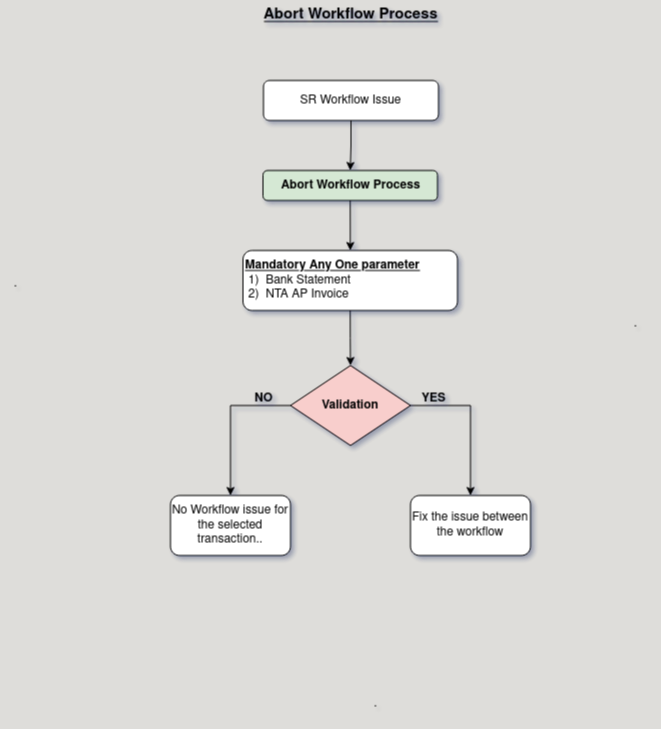

The diagram above was exported from draw.io. Its source (the exported page's mxGraphModel, read from the mxfile embedded in the PNG):
<mxGraphModel dx="954" dy="615" grid="1" gridSize="10" guides="1" tooltips="1" connect="1" arrows="1" fold="1" page="1" pageScale="1" pageWidth="850" pageHeight="1100" background="#deddda" math="0" shadow="1">
  <root>
    <mxCell id="0" />
    <mxCell id="1" parent="0" />
    <mxCell id="blkLPilcmTH9YApn10Su-6" style="edgeStyle=orthogonalEdgeStyle;rounded=0;orthogonalLoop=1;jettySize=auto;html=1;exitX=0.5;exitY=1;exitDx=0;exitDy=0;entryX=0.5;entryY=0;entryDx=0;entryDy=0;strokeColor=default;" parent="1" source="blkLPilcmTH9YApn10Su-1" target="blkLPilcmTH9YApn10Su-4" edge="1">
      <mxGeometry relative="1" as="geometry" />
    </mxCell>
    <mxCell id="blkLPilcmTH9YApn10Su-1" value="SR Workflow Issue" style="rounded=1;whiteSpace=wrap;html=1;fontStyle=0;strokeColor=default;" parent="1" vertex="1">
      <mxGeometry x="338" y="90" width="175" height="40" as="geometry" />
    </mxCell>
    <mxCell id="blkLPilcmTH9YApn10Su-8" style="edgeStyle=orthogonalEdgeStyle;rounded=0;orthogonalLoop=1;jettySize=auto;html=1;exitX=0.5;exitY=1;exitDx=0;exitDy=0;strokeColor=default;" parent="1" source="blkLPilcmTH9YApn10Su-4" target="blkLPilcmTH9YApn10Su-7" edge="1">
      <mxGeometry relative="1" as="geometry" />
    </mxCell>
    <mxCell id="blkLPilcmTH9YApn10Su-4" value="Abort Workflow Process" style="rounded=1;whiteSpace=wrap;html=1;fillColor=#d5e8d4;strokeColor=default;fontStyle=1" parent="1" vertex="1">
      <mxGeometry x="337.5" y="180" width="174.5" height="30" as="geometry" />
    </mxCell>
    <mxCell id="blkLPilcmTH9YApn10Su-11" style="edgeStyle=orthogonalEdgeStyle;rounded=0;orthogonalLoop=1;jettySize=auto;html=1;exitX=0.5;exitY=1;exitDx=0;exitDy=0;strokeColor=default;" parent="1" source="blkLPilcmTH9YApn10Su-7" target="blkLPilcmTH9YApn10Su-9" edge="1">
      <mxGeometry relative="1" as="geometry" />
    </mxCell>
    <mxCell id="blkLPilcmTH9YApn10Su-7" value="&lt;div align=&quot;left&quot;&gt;&lt;b&gt;&lt;u&gt;Mandatory Any One parameter&lt;/u&gt;&lt;/b&gt;&lt;/div&gt;&lt;div align=&quot;left&quot;&gt;&amp;nbsp;1)&amp;nbsp; Bank Statement&lt;/div&gt;&lt;div align=&quot;left&quot;&gt;&amp;nbsp;2)&amp;nbsp; NTA AP Invoice&lt;/div&gt;" style="rounded=1;whiteSpace=wrap;html=1;align=left;strokeColor=default;" parent="1" vertex="1">
      <mxGeometry x="317.5" y="260" width="214.5" height="60" as="geometry" />
    </mxCell>
    <mxCell id="mc-xbac0NVElHFo4ZPGR-5" style="edgeStyle=orthogonalEdgeStyle;rounded=0;orthogonalLoop=1;jettySize=auto;html=1;exitX=0;exitY=0.5;exitDx=0;exitDy=0;entryX=0.5;entryY=0;entryDx=0;entryDy=0;strokeColor=default;" edge="1" parent="1" source="blkLPilcmTH9YApn10Su-9" target="blkLPilcmTH9YApn10Su-23">
      <mxGeometry relative="1" as="geometry">
        <mxPoint x="280" y="400" as="targetPoint" />
      </mxGeometry>
    </mxCell>
    <mxCell id="mc-xbac0NVElHFo4ZPGR-6" style="edgeStyle=orthogonalEdgeStyle;rounded=0;orthogonalLoop=1;jettySize=auto;html=1;exitX=1;exitY=0.5;exitDx=0;exitDy=0;entryX=0.5;entryY=0;entryDx=0;entryDy=0;strokeColor=default;" edge="1" parent="1" source="blkLPilcmTH9YApn10Su-9" target="blkLPilcmTH9YApn10Su-22">
      <mxGeometry relative="1" as="geometry" />
    </mxCell>
    <mxCell id="blkLPilcmTH9YApn10Su-9" value="&lt;div&gt;Validation&lt;/div&gt;" style="rhombus;whiteSpace=wrap;html=1;fillColor=#f8cecc;strokeColor=default;fontStyle=1" parent="1" vertex="1">
      <mxGeometry x="365" y="375" width="120" height="80" as="geometry" />
    </mxCell>
    <mxCell id="blkLPilcmTH9YApn10Su-22" value="&lt;div&gt;Fix the issue between &lt;br&gt;&lt;/div&gt;&lt;div&gt;the workflow&lt;br&gt;&lt;/div&gt;" style="rounded=1;whiteSpace=wrap;html=1;strokeColor=default;" parent="1" vertex="1">
      <mxGeometry x="485" y="505" width="120" height="60" as="geometry" />
    </mxCell>
    <mxCell id="blkLPilcmTH9YApn10Su-23" value="No Workflow issue for the selected transaction.." style="rounded=1;whiteSpace=wrap;html=1;strokeColor=default;" parent="1" vertex="1">
      <mxGeometry x="245" y="505" width="120" height="60" as="geometry" />
    </mxCell>
    <mxCell id="mc-xbac0NVElHFo4ZPGR-1" value="&lt;font style=&quot;font-size: 15px;&quot;&gt;&lt;b&gt;&lt;u&gt;Abort Workflow Process&lt;br&gt;&lt;/u&gt;&lt;/b&gt;&lt;/font&gt;" style="text;html=1;align=center;verticalAlign=middle;resizable=0;points=[];autosize=1;strokeColor=none;fillColor=none;" vertex="1" parent="1">
      <mxGeometry x="325" y="10" width="200" height="30" as="geometry" />
    </mxCell>
    <mxCell id="mc-xbac0NVElHFo4ZPGR-2" value="." style="text;html=1;align=center;verticalAlign=middle;resizable=0;points=[];autosize=1;strokeColor=none;fillColor=none;" vertex="1" parent="1">
      <mxGeometry x="695" y="318" width="30" height="30" as="geometry" />
    </mxCell>
    <mxCell id="mc-xbac0NVElHFo4ZPGR-3" value="&lt;div&gt;.&lt;/div&gt;" style="text;html=1;align=center;verticalAlign=middle;resizable=0;points=[];autosize=1;strokeColor=none;fillColor=none;" vertex="1" parent="1">
      <mxGeometry x="75" y="278" width="30" height="30" as="geometry" />
    </mxCell>
    <mxCell id="mc-xbac0NVElHFo4ZPGR-4" value="&lt;div&gt;.&lt;/div&gt;" style="text;html=1;align=center;verticalAlign=middle;resizable=0;points=[];autosize=1;strokeColor=none;fillColor=none;" vertex="1" parent="1">
      <mxGeometry x="435" y="698" width="30" height="30" as="geometry" />
    </mxCell>
    <mxCell id="mc-xbac0NVElHFo4ZPGR-7" value="&lt;b&gt;NO&lt;/b&gt;" style="text;html=1;align=center;verticalAlign=middle;resizable=0;points=[];autosize=1;strokeColor=none;fillColor=none;" vertex="1" parent="1">
      <mxGeometry x="317.5" y="393" width="40" height="30" as="geometry" />
    </mxCell>
    <mxCell id="mc-xbac0NVElHFo4ZPGR-8" value="&lt;b&gt;YES&lt;/b&gt;" style="text;html=1;align=center;verticalAlign=middle;resizable=0;points=[];autosize=1;strokeColor=none;fillColor=none;" vertex="1" parent="1">
      <mxGeometry x="483" y="393" width="50" height="30" as="geometry" />
    </mxCell>
  </root>
</mxGraphModel>